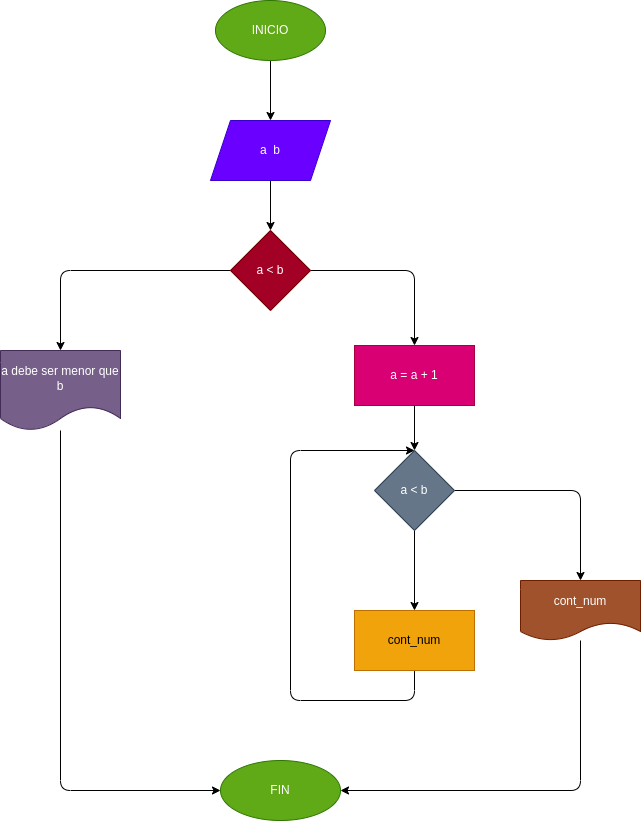

The diagram above was exported from draw.io. Its source (the exported page's mxGraphModel, read from the mxfile embedded in the PNG):
<mxGraphModel dx="650" dy="409" grid="1" gridSize="10" guides="1" tooltips="1" connect="1" arrows="1" fold="1" page="1" pageScale="1" pageWidth="827" pageHeight="1169" math="0" shadow="0">
  <root>
    <mxCell id="0" />
    <mxCell id="1" parent="0" />
    <mxCell id="4" value="" style="edgeStyle=none;html=1;" parent="1" source="2" target="3" edge="1">
      <mxGeometry relative="1" as="geometry" />
    </mxCell>
    <mxCell id="2" value="INICIO" style="ellipse;whiteSpace=wrap;html=1;fillColor=#60a917;fontColor=#ffffff;strokeColor=#2D7600;" parent="1" vertex="1">
      <mxGeometry x="275" y="180" width="110" height="60" as="geometry" />
    </mxCell>
    <mxCell id="6" value="" style="edgeStyle=none;html=1;" parent="1" source="3" target="5" edge="1">
      <mxGeometry relative="1" as="geometry" />
    </mxCell>
    <mxCell id="3" value="a&amp;nbsp; b" style="shape=parallelogram;perimeter=parallelogramPerimeter;whiteSpace=wrap;html=1;fixedSize=1;fillColor=#6a00ff;fontColor=#ffffff;strokeColor=#3700CC;" parent="1" vertex="1">
      <mxGeometry x="270" y="300" width="120" height="60" as="geometry" />
    </mxCell>
    <mxCell id="10" value="" style="edgeStyle=none;html=1;" parent="1" source="5" target="9" edge="1">
      <mxGeometry relative="1" as="geometry">
        <Array as="points">
          <mxPoint x="474" y="450" />
        </Array>
      </mxGeometry>
    </mxCell>
    <mxCell id="12" value="" style="edgeStyle=none;html=1;" parent="1" source="5" target="11" edge="1">
      <mxGeometry relative="1" as="geometry">
        <Array as="points">
          <mxPoint x="120" y="450" />
        </Array>
      </mxGeometry>
    </mxCell>
    <mxCell id="5" value="a &amp;lt; b" style="rhombus;whiteSpace=wrap;html=1;fillColor=#a20025;fontColor=#ffffff;strokeColor=#6F0000;" parent="1" vertex="1">
      <mxGeometry x="290" y="410" width="80" height="80" as="geometry" />
    </mxCell>
    <mxCell id="16" value="" style="edgeStyle=none;html=1;" parent="1" source="9" target="15" edge="1">
      <mxGeometry relative="1" as="geometry" />
    </mxCell>
    <mxCell id="9" value="a = a + 1" style="whiteSpace=wrap;html=1;fillColor=#d80073;fontColor=#ffffff;strokeColor=#A50040;" parent="1" vertex="1">
      <mxGeometry x="414" y="525" width="120" height="60" as="geometry" />
    </mxCell>
    <mxCell id="32" style="edgeStyle=none;html=1;entryX=0;entryY=0.5;entryDx=0;entryDy=0;" parent="1" source="11" target="30" edge="1">
      <mxGeometry relative="1" as="geometry">
        <Array as="points">
          <mxPoint x="120" y="970" />
        </Array>
      </mxGeometry>
    </mxCell>
    <mxCell id="11" value="a debe ser menor que b" style="shape=document;whiteSpace=wrap;html=1;boundedLbl=1;fillColor=#76608a;fontColor=#ffffff;strokeColor=#432D57;" parent="1" vertex="1">
      <mxGeometry x="60" y="530" width="120" height="80" as="geometry" />
    </mxCell>
    <mxCell id="24" value="" style="edgeStyle=none;html=1;" parent="1" source="15" target="23" edge="1">
      <mxGeometry relative="1" as="geometry">
        <Array as="points">
          <mxPoint x="640" y="670" />
        </Array>
      </mxGeometry>
    </mxCell>
    <mxCell id="28" value="" style="edgeStyle=none;html=1;" parent="1" source="15" target="27" edge="1">
      <mxGeometry relative="1" as="geometry" />
    </mxCell>
    <mxCell id="15" value="a &amp;lt; b" style="rhombus;whiteSpace=wrap;html=1;fillColor=#647687;fontColor=#ffffff;strokeColor=#314354;" parent="1" vertex="1">
      <mxGeometry x="434" y="630" width="80" height="80" as="geometry" />
    </mxCell>
    <mxCell id="31" value="" style="edgeStyle=none;html=1;" parent="1" source="23" target="30" edge="1">
      <mxGeometry relative="1" as="geometry">
        <Array as="points">
          <mxPoint x="640" y="970" />
        </Array>
      </mxGeometry>
    </mxCell>
    <mxCell id="23" value="cont_num" style="shape=document;whiteSpace=wrap;html=1;boundedLbl=1;fillColor=#a0522d;fontColor=#ffffff;strokeColor=#6D1F00;" parent="1" vertex="1">
      <mxGeometry x="580" y="760" width="120" height="60" as="geometry" />
    </mxCell>
    <mxCell id="29" style="edgeStyle=none;html=1;exitX=0.5;exitY=1;exitDx=0;exitDy=0;entryX=0.5;entryY=0;entryDx=0;entryDy=0;" parent="1" source="27" target="15" edge="1">
      <mxGeometry relative="1" as="geometry">
        <Array as="points">
          <mxPoint x="474" y="880" />
          <mxPoint x="350" y="880" />
          <mxPoint x="350" y="630" />
        </Array>
      </mxGeometry>
    </mxCell>
    <mxCell id="27" value="cont_num" style="whiteSpace=wrap;html=1;fillColor=#f0a30a;fontColor=#000000;strokeColor=#BD7000;" parent="1" vertex="1">
      <mxGeometry x="414" y="790" width="120" height="60" as="geometry" />
    </mxCell>
    <mxCell id="30" value="FIN" style="ellipse;whiteSpace=wrap;html=1;fillColor=#60a917;fontColor=#ffffff;strokeColor=#2D7600;" parent="1" vertex="1">
      <mxGeometry x="280" y="940" width="120" height="60" as="geometry" />
    </mxCell>
  </root>
</mxGraphModel>